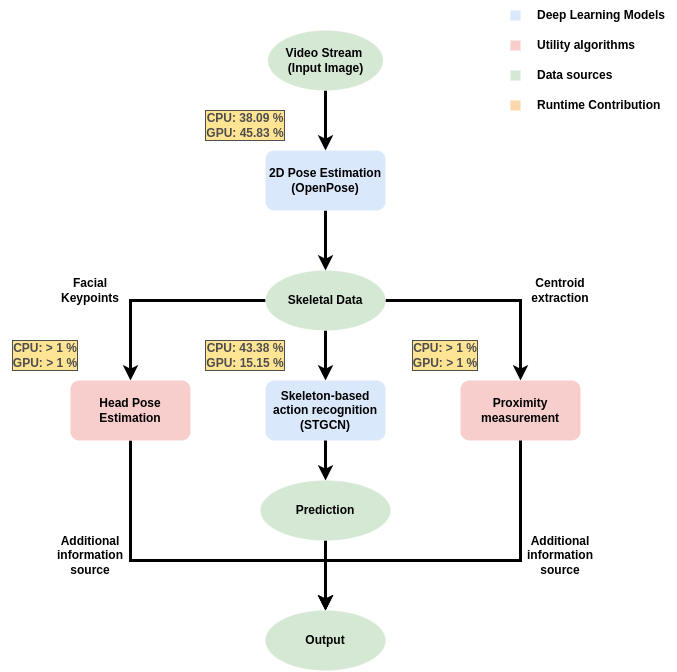

The diagram above was exported from draw.io. Its source (the exported page's mxGraphModel, read from the mxfile embedded in the PNG):
<mxGraphModel dx="1591" dy="880" grid="1" gridSize="10" guides="1" tooltips="1" connect="1" arrows="1" fold="1" page="1" pageScale="1" pageWidth="850" pageHeight="1100" math="0" shadow="0">
  <root>
    <mxCell id="0" />
    <mxCell id="1" parent="0" />
    <mxCell id="jPO19qIIOaD7EycPvJbt-7" style="edgeStyle=orthogonalEdgeStyle;rounded=0;orthogonalLoop=1;jettySize=auto;html=1;entryX=0.5;entryY=0;entryDx=0;entryDy=0;strokeWidth=3;" parent="1" source="jPO19qIIOaD7EycPvJbt-1" target="jPO19qIIOaD7EycPvJbt-2" edge="1">
      <mxGeometry relative="1" as="geometry" />
    </mxCell>
    <mxCell id="jPO19qIIOaD7EycPvJbt-1" value="&lt;b&gt;Video Stream &lt;br&gt;(Input Image)&lt;/b&gt;" style="ellipse;whiteSpace=wrap;html=1;strokeWidth=2;fillColor=#d5e8d4;strokeColor=none;" parent="1" vertex="1">
      <mxGeometry x="397.5" y="60" width="115" height="60" as="geometry" />
    </mxCell>
    <mxCell id="jPO19qIIOaD7EycPvJbt-8" style="edgeStyle=orthogonalEdgeStyle;rounded=0;orthogonalLoop=1;jettySize=auto;html=1;entryX=0.5;entryY=0;entryDx=0;entryDy=0;strokeWidth=3;" parent="1" source="jPO19qIIOaD7EycPvJbt-2" target="jPO19qIIOaD7EycPvJbt-3" edge="1">
      <mxGeometry relative="1" as="geometry">
        <mxPoint x="455" y="270" as="targetPoint" />
      </mxGeometry>
    </mxCell>
    <mxCell id="jPO19qIIOaD7EycPvJbt-2" value="2D Pose Estimation (OpenPose)" style="rounded=1;whiteSpace=wrap;html=1;strokeWidth=2;fontStyle=1;fillColor=#dae8fc;strokeColor=none;" parent="1" vertex="1">
      <mxGeometry x="395" y="180" width="120" height="60" as="geometry" />
    </mxCell>
    <mxCell id="jPO19qIIOaD7EycPvJbt-11" style="edgeStyle=orthogonalEdgeStyle;rounded=0;orthogonalLoop=1;jettySize=auto;html=1;strokeWidth=3;" parent="1" source="jPO19qIIOaD7EycPvJbt-3" target="jPO19qIIOaD7EycPvJbt-6" edge="1">
      <mxGeometry relative="1" as="geometry" />
    </mxCell>
    <mxCell id="jPO19qIIOaD7EycPvJbt-14" style="edgeStyle=orthogonalEdgeStyle;rounded=0;orthogonalLoop=1;jettySize=auto;html=1;entryX=0.5;entryY=0;entryDx=0;entryDy=0;strokeWidth=3;" parent="1" source="jPO19qIIOaD7EycPvJbt-3" target="jPO19qIIOaD7EycPvJbt-4" edge="1">
      <mxGeometry relative="1" as="geometry" />
    </mxCell>
    <mxCell id="jPO19qIIOaD7EycPvJbt-30" style="edgeStyle=orthogonalEdgeStyle;rounded=0;orthogonalLoop=1;jettySize=auto;html=1;entryX=0.5;entryY=0;entryDx=0;entryDy=0;strokeWidth=3;" parent="1" source="jPO19qIIOaD7EycPvJbt-3" target="jPO19qIIOaD7EycPvJbt-5" edge="1">
      <mxGeometry relative="1" as="geometry" />
    </mxCell>
    <mxCell id="jPO19qIIOaD7EycPvJbt-3" value="&lt;b&gt;Skeletal Data&lt;/b&gt;" style="ellipse;whiteSpace=wrap;html=1;strokeWidth=2;fillColor=#d5e8d4;strokeColor=none;" parent="1" vertex="1">
      <mxGeometry x="395" y="300" width="120" height="60" as="geometry" />
    </mxCell>
    <mxCell id="jPO19qIIOaD7EycPvJbt-15" style="edgeStyle=orthogonalEdgeStyle;rounded=0;orthogonalLoop=1;jettySize=auto;html=1;entryX=0.5;entryY=0;entryDx=0;entryDy=0;strokeWidth=3;" parent="1" source="jPO19qIIOaD7EycPvJbt-4" target="jPO19qIIOaD7EycPvJbt-13" edge="1">
      <mxGeometry relative="1" as="geometry">
        <Array as="points">
          <mxPoint x="260" y="590" />
          <mxPoint x="455" y="590" />
        </Array>
      </mxGeometry>
    </mxCell>
    <mxCell id="jPO19qIIOaD7EycPvJbt-4" value="&lt;div&gt;Head Pose Estimation&lt;/div&gt;" style="rounded=1;whiteSpace=wrap;html=1;strokeWidth=2;fontStyle=1;fillColor=#f8cecc;strokeColor=none;" parent="1" vertex="1">
      <mxGeometry x="200" y="410" width="120" height="60" as="geometry" />
    </mxCell>
    <mxCell id="jPO19qIIOaD7EycPvJbt-26" style="edgeStyle=orthogonalEdgeStyle;rounded=0;orthogonalLoop=1;jettySize=auto;html=1;entryX=0.5;entryY=0;entryDx=0;entryDy=0;strokeWidth=3;" parent="1" source="jPO19qIIOaD7EycPvJbt-5" target="jPO19qIIOaD7EycPvJbt-25" edge="1">
      <mxGeometry relative="1" as="geometry" />
    </mxCell>
    <mxCell id="jPO19qIIOaD7EycPvJbt-5" value="Skeleton-based action recognition (STGCN)" style="rounded=1;whiteSpace=wrap;html=1;strokeWidth=2;fontStyle=1;fillColor=#dae8fc;strokeColor=none;" parent="1" vertex="1">
      <mxGeometry x="395" y="410" width="120" height="60" as="geometry" />
    </mxCell>
    <mxCell id="jPO19qIIOaD7EycPvJbt-16" style="edgeStyle=orthogonalEdgeStyle;rounded=0;orthogonalLoop=1;jettySize=auto;html=1;strokeWidth=3;" parent="1" source="jPO19qIIOaD7EycPvJbt-6" target="jPO19qIIOaD7EycPvJbt-13" edge="1">
      <mxGeometry relative="1" as="geometry">
        <Array as="points">
          <mxPoint x="650" y="590" />
          <mxPoint x="455" y="590" />
        </Array>
      </mxGeometry>
    </mxCell>
    <mxCell id="jPO19qIIOaD7EycPvJbt-6" value="Proximity measurement" style="rounded=1;whiteSpace=wrap;html=1;fontStyle=1;strokeWidth=2;fillColor=#f8cecc;strokeColor=none;shadow=0;sketch=0;glass=0;" parent="1" vertex="1">
      <mxGeometry x="590" y="410" width="120" height="60" as="geometry" />
    </mxCell>
    <mxCell id="jPO19qIIOaD7EycPvJbt-10" value="Facial Keypoints" style="text;html=1;strokeColor=none;fillColor=none;align=center;verticalAlign=middle;whiteSpace=wrap;rounded=0;strokeWidth=2;fontStyle=1" parent="1" vertex="1">
      <mxGeometry x="190" y="305" width="60" height="30" as="geometry" />
    </mxCell>
    <mxCell id="jPO19qIIOaD7EycPvJbt-12" value="Centroid extraction" style="text;html=1;strokeColor=none;fillColor=none;align=center;verticalAlign=middle;whiteSpace=wrap;rounded=0;strokeWidth=2;fontStyle=1" parent="1" vertex="1">
      <mxGeometry x="660" y="305" width="60" height="30" as="geometry" />
    </mxCell>
    <mxCell id="jPO19qIIOaD7EycPvJbt-13" value="Output" style="ellipse;whiteSpace=wrap;html=1;strokeWidth=2;fontStyle=1;fillColor=#d5e8d4;strokeColor=none;" parent="1" vertex="1">
      <mxGeometry x="395" y="640" width="120" height="60" as="geometry" />
    </mxCell>
    <mxCell id="jPO19qIIOaD7EycPvJbt-19" value="Additional information source" style="text;html=1;strokeColor=none;fillColor=none;align=center;verticalAlign=middle;whiteSpace=wrap;rounded=0;strokeWidth=2;fontStyle=1" parent="1" vertex="1">
      <mxGeometry x="190" y="570" width="60" height="30" as="geometry" />
    </mxCell>
    <mxCell id="jPO19qIIOaD7EycPvJbt-20" value="Additional information source" style="text;html=1;strokeColor=none;fillColor=none;align=center;verticalAlign=middle;whiteSpace=wrap;rounded=0;strokeWidth=2;fontStyle=1" parent="1" vertex="1">
      <mxGeometry x="660" y="570" width="60" height="30" as="geometry" />
    </mxCell>
    <mxCell id="jPO19qIIOaD7EycPvJbt-27" style="edgeStyle=orthogonalEdgeStyle;rounded=0;orthogonalLoop=1;jettySize=auto;html=1;entryX=0.5;entryY=0;entryDx=0;entryDy=0;strokeWidth=3;" parent="1" source="jPO19qIIOaD7EycPvJbt-25" target="jPO19qIIOaD7EycPvJbt-13" edge="1">
      <mxGeometry relative="1" as="geometry" />
    </mxCell>
    <mxCell id="jPO19qIIOaD7EycPvJbt-25" value="Prediction" style="ellipse;whiteSpace=wrap;html=1;strokeWidth=2;fontStyle=1;fillColor=#d5e8d4;strokeColor=none;" parent="1" vertex="1">
      <mxGeometry x="390" y="510" width="130" height="60" as="geometry" />
    </mxCell>
    <mxCell id="ICM_PG2cIzE1GKmlBFM2-6" value="" style="whiteSpace=wrap;html=1;aspect=fixed;strokeWidth=2;fillColor=#dae8fc;strokeColor=none;" parent="1" vertex="1">
      <mxGeometry x="640" y="40" width="10" height="10" as="geometry" />
    </mxCell>
    <mxCell id="ICM_PG2cIzE1GKmlBFM2-7" value="&lt;b&gt;Deep Learning Models&lt;/b&gt;" style="text;html=1;strokeColor=none;fillColor=none;align=left;verticalAlign=middle;whiteSpace=wrap;rounded=0;" parent="1" vertex="1">
      <mxGeometry x="665" y="30" width="140" height="30" as="geometry" />
    </mxCell>
    <mxCell id="ICM_PG2cIzE1GKmlBFM2-8" value="" style="whiteSpace=wrap;html=1;aspect=fixed;strokeWidth=2;fillColor=#f8cecc;strokeColor=none;" parent="1" vertex="1">
      <mxGeometry x="640" y="70" width="10" height="10" as="geometry" />
    </mxCell>
    <mxCell id="ICM_PG2cIzE1GKmlBFM2-9" value="&lt;b&gt;Utility algorithms&lt;/b&gt;" style="text;html=1;strokeColor=none;fillColor=none;align=left;verticalAlign=middle;whiteSpace=wrap;rounded=0;labelPosition=center;verticalLabelPosition=middle;" parent="1" vertex="1">
      <mxGeometry x="665" y="60" width="140" height="30" as="geometry" />
    </mxCell>
    <mxCell id="ICM_PG2cIzE1GKmlBFM2-10" value="" style="whiteSpace=wrap;html=1;aspect=fixed;strokeWidth=2;fillColor=#d5e8d4;strokeColor=none;" parent="1" vertex="1">
      <mxGeometry x="640" y="100" width="10" height="10" as="geometry" />
    </mxCell>
    <mxCell id="ICM_PG2cIzE1GKmlBFM2-11" value="&lt;b&gt;Data sources&lt;/b&gt;" style="text;html=1;strokeColor=none;fillColor=none;align=left;verticalAlign=middle;whiteSpace=wrap;rounded=0;labelPosition=center;verticalLabelPosition=middle;" parent="1" vertex="1">
      <mxGeometry x="665" y="90" width="140" height="30" as="geometry" />
    </mxCell>
    <mxCell id="ICM_PG2cIzE1GKmlBFM2-12" value="" style="whiteSpace=wrap;html=1;aspect=fixed;strokeWidth=2;fillColor=#fad7ac;strokeColor=none;" parent="1" vertex="1">
      <mxGeometry x="640" y="130" width="10" height="10" as="geometry" />
    </mxCell>
    <mxCell id="ICM_PG2cIzE1GKmlBFM2-13" value="&lt;b&gt;Runtime Contribution&lt;/b&gt;" style="text;html=1;strokeColor=none;fillColor=none;align=left;verticalAlign=middle;whiteSpace=wrap;rounded=0;labelPosition=center;verticalLabelPosition=middle;" parent="1" vertex="1">
      <mxGeometry x="665" y="120" width="140" height="30" as="geometry" />
    </mxCell>
    <mxCell id="pEtOcE_UOnHXfn8uvndD-33" value="CPU: &amp;gt; 1 %&lt;br&gt;GPU: &amp;gt; 1 %" style="text;html=1;strokeColor=none;fillColor=none;align=center;verticalAlign=middle;whiteSpace=wrap;rounded=0;labelBackgroundColor=#FFD966;labelBorderColor=default;fontColor=#000000;opacity=70;fontStyle=1;textOpacity=70;" vertex="1" parent="1">
      <mxGeometry x="130" y="370" width="90" height="30" as="geometry" />
    </mxCell>
    <mxCell id="pEtOcE_UOnHXfn8uvndD-34" value="CPU: &amp;gt; 1 %&lt;br&gt;GPU: &amp;gt; 1 %" style="text;html=1;strokeColor=none;fillColor=none;align=center;verticalAlign=middle;whiteSpace=wrap;rounded=0;labelBackgroundColor=#FFD966;labelBorderColor=default;fontColor=#000000;opacity=70;fontStyle=1;textOpacity=70;" vertex="1" parent="1">
      <mxGeometry x="530" y="370" width="90" height="30" as="geometry" />
    </mxCell>
    <mxCell id="pEtOcE_UOnHXfn8uvndD-35" value="&lt;span&gt;CPU: 43.38 %&lt;br&gt;GPU: 15.15 %&lt;/span&gt;" style="text;html=1;strokeColor=none;fillColor=none;align=center;verticalAlign=middle;whiteSpace=wrap;rounded=0;labelBackgroundColor=#FFD966;labelBorderColor=default;fontColor=#000000;opacity=70;fontStyle=1;textOpacity=70;" vertex="1" parent="1">
      <mxGeometry x="330" y="370" width="90" height="30" as="geometry" />
    </mxCell>
    <mxCell id="pEtOcE_UOnHXfn8uvndD-36" value="CPU: 38.09 %&lt;br&gt;GPU: 45.83 %" style="text;strokeColor=none;fillColor=none;align=center;verticalAlign=middle;rounded=0;labelBackgroundColor=#FFD966;labelBorderColor=default;fontColor=#000000;opacity=70;fontStyle=1;whiteSpace=wrap;html=1;textOpacity=70;" vertex="1" parent="1">
      <mxGeometry x="330" y="140" width="90" height="30" as="geometry" />
    </mxCell>
  </root>
</mxGraphModel>